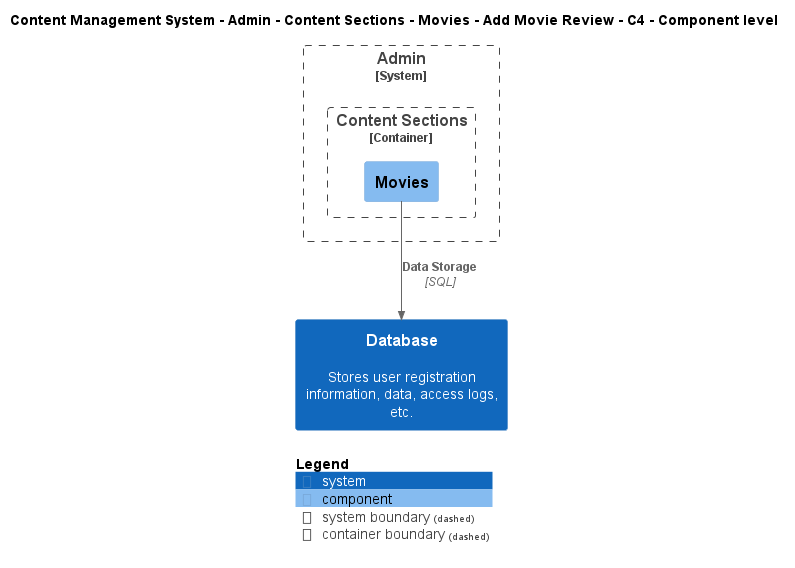

The diagram above was rendered by PlantUML. Its source (embedded in the PNG):
@startuml
!include ..\..\..\..\..\..\..\..\..\.c4s\C4_Component.puml

AddElementTag("c4interflow:lifecycle:new", $bgColor=green, $fontColor=#ffffff, $borderColor=green, $shadowing="False")
AddElementTag("c4interflow:lifecycle:changed", $bgColor=orange, $fontColor=#ffffff, $borderColor=orange, $shadowing="False")
AddElementTag("c4interflow:lifecycle:removed", $bgColor=red, $fontColor=#ffffff, $borderColor=red, $shadowing="False")

AddRelTag("c4interflow:lifecycle:new", $textColor=green, $lineColor=green)
AddRelTag("c4interflow:lifecycle:changed", $textColor=orange, $lineColor=orange)
AddRelTag("c4interflow:lifecycle:removed", $textColor=red, $lineColor=red)

SHOW_PERSON_PORTRAIT()
LAYOUT_TOP_DOWN()

skinparam linetype polyline

title Content Management System - Admin - Content Sections - Movies - Add Movie Review - C4 - Component level


System_Boundary(ContentManagementSystem.SoftwareSystems.Admin, "Admin") {
    
Container_Boundary(ContentManagementSystem.SoftwareSystems.Admin.Containers.ContentSections, "Content Sections") {
    Component(ContentManagementSystem.SoftwareSystems.Admin.Containers.ContentSections.Components.Movies, "Movies", "", "")
}
}
System(ContentManagementSystem.SoftwareSystems.Database, "Database", "Stores user registration information, data, access logs, etc.")

Rel(ContentManagementSystem.SoftwareSystems.Admin.Containers.ContentSections.Components.Movies, ContentManagementSystem.SoftwareSystems.Database, "Data Storage", "SQL", $tags="protocol:sql")


SHOW_LEGEND()
@enduml